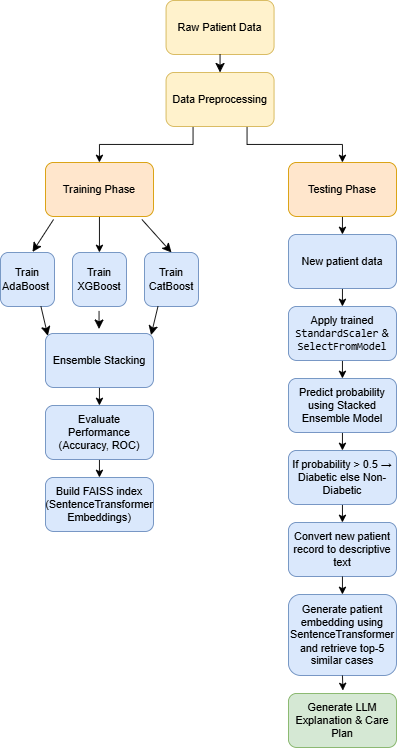

The diagram above was exported from draw.io. Its source (the exported page's mxGraphModel, read from the mxfile embedded in the PNG):
<mxGraphModel dx="1042" dy="562" grid="1" gridSize="10" guides="1" tooltips="1" connect="1" arrows="1" fold="1" page="1" pageScale="1" pageWidth="827" pageHeight="1169" math="0" shadow="0">
  <root>
    <mxCell id="0" />
    <mxCell id="1" parent="0" />
    <mxCell id="hUl81EaA033pExiyDzN9-1" value="Raw Patient Data" style="rounded=1;whiteSpace=wrap;html=1;fillColor=#fff2cc;strokeColor=#d6b656;" parent="1" vertex="1">
      <mxGeometry x="354" y="60" width="120" height="60" as="geometry" />
    </mxCell>
    <mxCell id="hUl81EaA033pExiyDzN9-23" style="edgeStyle=none;curved=1;rounded=0;orthogonalLoop=1;jettySize=auto;html=1;exitX=0.893;exitY=1.056;exitDx=0;exitDy=0;entryX=0.5;entryY=0;entryDx=0;entryDy=0;fontSize=12;startSize=8;endSize=8;exitPerimeter=0;" parent="1" source="1-Qhz_LIzOgeipAXwDp_-1" target="hUl81EaA033pExiyDzN9-5" edge="1">
      <mxGeometry relative="1" as="geometry">
        <mxPoint x="350" y="310" as="sourcePoint" />
      </mxGeometry>
    </mxCell>
    <mxCell id="1-Qhz_LIzOgeipAXwDp_-12" style="edgeStyle=orthogonalEdgeStyle;rounded=0;orthogonalLoop=1;jettySize=auto;html=1;exitX=0.75;exitY=1;exitDx=0;exitDy=0;" parent="1" source="hUl81EaA033pExiyDzN9-2" target="1-Qhz_LIzOgeipAXwDp_-2" edge="1">
      <mxGeometry relative="1" as="geometry" />
    </mxCell>
    <mxCell id="1-Qhz_LIzOgeipAXwDp_-13" style="edgeStyle=orthogonalEdgeStyle;rounded=0;orthogonalLoop=1;jettySize=auto;html=1;exitX=0.25;exitY=1;exitDx=0;exitDy=0;" parent="1" source="hUl81EaA033pExiyDzN9-2" target="1-Qhz_LIzOgeipAXwDp_-1" edge="1">
      <mxGeometry relative="1" as="geometry" />
    </mxCell>
    <mxCell id="hUl81EaA033pExiyDzN9-2" value="Data Preprocessing" style="rounded=1;whiteSpace=wrap;html=1;fillColor=#fff2cc;strokeColor=#d6b656;" parent="1" vertex="1">
      <mxGeometry x="354" y="140" width="120" height="60" as="geometry" />
    </mxCell>
    <mxCell id="hUl81EaA033pExiyDzN9-3" value="Train AdaBoost&amp;nbsp;" style="rounded=1;whiteSpace=wrap;html=1;fillColor=#dae8fc;strokeColor=#6c8ebf;" parent="1" vertex="1">
      <mxGeometry x="170" y="340" width="60" height="60" as="geometry" />
    </mxCell>
    <mxCell id="hUl81EaA033pExiyDzN9-4" value="Train XGBoost" style="rounded=1;whiteSpace=wrap;html=1;fillColor=#dae8fc;strokeColor=#6c8ebf;" parent="1" vertex="1">
      <mxGeometry x="250" y="340" width="60" height="60" as="geometry" />
    </mxCell>
    <mxCell id="hUl81EaA033pExiyDzN9-5" value="Train CatBoost" style="rounded=1;whiteSpace=wrap;html=1;fillColor=#dae8fc;strokeColor=#6c8ebf;" parent="1" vertex="1">
      <mxGeometry x="330" y="340" width="60" height="60" as="geometry" />
    </mxCell>
    <mxCell id="1-Qhz_LIzOgeipAXwDp_-31" style="edgeStyle=orthogonalEdgeStyle;rounded=0;orthogonalLoop=1;jettySize=auto;html=1;exitX=0.5;exitY=1;exitDx=0;exitDy=0;entryX=0.5;entryY=0;entryDx=0;entryDy=0;" parent="1" source="hUl81EaA033pExiyDzN9-6" target="1-Qhz_LIzOgeipAXwDp_-7" edge="1">
      <mxGeometry relative="1" as="geometry" />
    </mxCell>
    <mxCell id="hUl81EaA033pExiyDzN9-6" value="Ensemble Stacking" style="rounded=1;whiteSpace=wrap;html=1;fillColor=#dae8fc;strokeColor=#6c8ebf;" parent="1" vertex="1">
      <mxGeometry x="220" y="430" width="120" height="60" as="geometry" />
    </mxCell>
    <mxCell id="hUl81EaA033pExiyDzN9-13" value="" style="endArrow=classic;html=1;rounded=0;fontSize=12;startSize=8;endSize=8;curved=1;exitX=0.5;exitY=1;exitDx=0;exitDy=0;entryX=0.5;entryY=0;entryDx=0;entryDy=0;" parent="1" source="hUl81EaA033pExiyDzN9-1" target="hUl81EaA033pExiyDzN9-2" edge="1">
      <mxGeometry width="50" height="50" relative="1" as="geometry">
        <mxPoint x="520" y="200" as="sourcePoint" />
        <mxPoint x="570" y="150" as="targetPoint" />
      </mxGeometry>
    </mxCell>
    <mxCell id="hUl81EaA033pExiyDzN9-15" value="" style="endArrow=classic;html=1;rounded=0;fontSize=12;startSize=8;endSize=8;curved=1;exitX=0.5;exitY=1;exitDx=0;exitDy=0;entryX=0.5;entryY=0;entryDx=0;entryDy=0;" parent="1" edge="1">
      <mxGeometry width="50" height="50" relative="1" as="geometry">
        <mxPoint x="279.55" y="405" as="sourcePoint" />
        <mxPoint x="279.55" y="425" as="targetPoint" />
      </mxGeometry>
    </mxCell>
    <mxCell id="hUl81EaA033pExiyDzN9-22" style="edgeStyle=none;curved=1;rounded=0;orthogonalLoop=1;jettySize=auto;html=1;exitX=0.075;exitY=1.056;exitDx=0;exitDy=0;entryX=0.594;entryY=-0.01;entryDx=0;entryDy=0;entryPerimeter=0;fontSize=12;startSize=8;endSize=8;exitPerimeter=0;" parent="1" source="1-Qhz_LIzOgeipAXwDp_-1" target="hUl81EaA033pExiyDzN9-3" edge="1">
      <mxGeometry relative="1" as="geometry">
        <mxPoint x="230" y="310" as="sourcePoint" />
      </mxGeometry>
    </mxCell>
    <mxCell id="hUl81EaA033pExiyDzN9-24" style="edgeStyle=none;curved=1;rounded=0;orthogonalLoop=1;jettySize=auto;html=1;exitX=0.75;exitY=1;exitDx=0;exitDy=0;entryX=0.022;entryY=0.042;entryDx=0;entryDy=0;entryPerimeter=0;fontSize=12;startSize=8;endSize=8;" parent="1" source="hUl81EaA033pExiyDzN9-3" target="hUl81EaA033pExiyDzN9-6" edge="1">
      <mxGeometry relative="1" as="geometry" />
    </mxCell>
    <mxCell id="hUl81EaA033pExiyDzN9-25" style="edgeStyle=none;curved=1;rounded=0;orthogonalLoop=1;jettySize=auto;html=1;exitX=0.25;exitY=1;exitDx=0;exitDy=0;entryX=0.978;entryY=0.03;entryDx=0;entryDy=0;entryPerimeter=0;fontSize=12;startSize=8;endSize=8;" parent="1" source="hUl81EaA033pExiyDzN9-5" target="hUl81EaA033pExiyDzN9-6" edge="1">
      <mxGeometry relative="1" as="geometry" />
    </mxCell>
    <mxCell id="1-Qhz_LIzOgeipAXwDp_-6" style="edgeStyle=orthogonalEdgeStyle;rounded=0;orthogonalLoop=1;jettySize=auto;html=1;exitX=0.5;exitY=1;exitDx=0;exitDy=0;" parent="1" source="1-Qhz_LIzOgeipAXwDp_-1" target="hUl81EaA033pExiyDzN9-4" edge="1">
      <mxGeometry relative="1" as="geometry" />
    </mxCell>
    <mxCell id="1-Qhz_LIzOgeipAXwDp_-1" value="Training Phase" style="rounded=1;whiteSpace=wrap;html=1;fillColor=#ffe6cc;strokeColor=#d79b00;" parent="1" vertex="1">
      <mxGeometry x="220" y="240" width="120" height="60" as="geometry" />
    </mxCell>
    <mxCell id="1-Qhz_LIzOgeipAXwDp_-23" style="edgeStyle=orthogonalEdgeStyle;rounded=0;orthogonalLoop=1;jettySize=auto;html=1;exitX=0.5;exitY=1;exitDx=0;exitDy=0;entryX=0.5;entryY=0;entryDx=0;entryDy=0;" parent="1" source="1-Qhz_LIzOgeipAXwDp_-2" target="1-Qhz_LIzOgeipAXwDp_-14" edge="1">
      <mxGeometry relative="1" as="geometry" />
    </mxCell>
    <mxCell id="1-Qhz_LIzOgeipAXwDp_-2" value="Testing Phase" style="rounded=1;whiteSpace=wrap;html=1;fillColor=#ffe6cc;strokeColor=#d79b00;" parent="1" vertex="1">
      <mxGeometry x="490" y="240" width="120" height="60" as="geometry" />
    </mxCell>
    <mxCell id="1-Qhz_LIzOgeipAXwDp_-32" style="edgeStyle=orthogonalEdgeStyle;rounded=0;orthogonalLoop=1;jettySize=auto;html=1;exitX=0.5;exitY=1;exitDx=0;exitDy=0;entryX=0.5;entryY=0;entryDx=0;entryDy=0;" parent="1" source="1-Qhz_LIzOgeipAXwDp_-7" target="1-Qhz_LIzOgeipAXwDp_-8" edge="1">
      <mxGeometry relative="1" as="geometry" />
    </mxCell>
    <mxCell id="1-Qhz_LIzOgeipAXwDp_-7" value="Evaluate Performance&lt;div&gt;(Accuracy, ROC)&lt;/div&gt;" style="rounded=1;whiteSpace=wrap;html=1;fillColor=#dae8fc;strokeColor=#6c8ebf;" parent="1" vertex="1">
      <mxGeometry x="220" y="510" width="120" height="60" as="geometry" />
    </mxCell>
    <mxCell id="1-Qhz_LIzOgeipAXwDp_-8" value="Build FAISS index (SentenceTransformer Embeddings)" style="rounded=1;whiteSpace=wrap;html=1;fillColor=#dae8fc;strokeColor=#6c8ebf;" parent="1" vertex="1">
      <mxGeometry x="220" y="590" width="120" height="60" as="geometry" />
    </mxCell>
    <mxCell id="1-Qhz_LIzOgeipAXwDp_-24" style="edgeStyle=orthogonalEdgeStyle;rounded=0;orthogonalLoop=1;jettySize=auto;html=1;exitX=0.5;exitY=1;exitDx=0;exitDy=0;entryX=0.5;entryY=0;entryDx=0;entryDy=0;" parent="1" source="1-Qhz_LIzOgeipAXwDp_-14" target="1-Qhz_LIzOgeipAXwDp_-15" edge="1">
      <mxGeometry relative="1" as="geometry" />
    </mxCell>
    <mxCell id="1-Qhz_LIzOgeipAXwDp_-14" value="New patient data" style="rounded=1;whiteSpace=wrap;html=1;fillColor=#dae8fc;strokeColor=#6c8ebf;" parent="1" vertex="1">
      <mxGeometry x="490" y="320" width="120" height="60" as="geometry" />
    </mxCell>
    <mxCell id="1-Qhz_LIzOgeipAXwDp_-25" style="edgeStyle=orthogonalEdgeStyle;rounded=0;orthogonalLoop=1;jettySize=auto;html=1;exitX=0.5;exitY=1;exitDx=0;exitDy=0;entryX=0.5;entryY=0;entryDx=0;entryDy=0;" parent="1" source="1-Qhz_LIzOgeipAXwDp_-15" target="1-Qhz_LIzOgeipAXwDp_-16" edge="1">
      <mxGeometry relative="1" as="geometry" />
    </mxCell>
    <mxCell id="1-Qhz_LIzOgeipAXwDp_-15" value="Apply trained &lt;code data-end=&quot;1304&quot; data-start=&quot;1288&quot;&gt;StandardScaler&lt;/code&gt; &amp;amp; &lt;code data-end=&quot;1324&quot; data-start=&quot;1307&quot;&gt;SelectFromModel&lt;/code&gt;" style="rounded=1;whiteSpace=wrap;html=1;fillColor=#dae8fc;strokeColor=#6c8ebf;" parent="1" vertex="1">
      <mxGeometry x="490" y="400" width="120" height="60" as="geometry" />
    </mxCell>
    <mxCell id="1-Qhz_LIzOgeipAXwDp_-26" style="edgeStyle=orthogonalEdgeStyle;rounded=0;orthogonalLoop=1;jettySize=auto;html=1;exitX=0.5;exitY=1;exitDx=0;exitDy=0;entryX=0.5;entryY=0;entryDx=0;entryDy=0;" parent="1" source="1-Qhz_LIzOgeipAXwDp_-16" target="1-Qhz_LIzOgeipAXwDp_-17" edge="1">
      <mxGeometry relative="1" as="geometry" />
    </mxCell>
    <mxCell id="1-Qhz_LIzOgeipAXwDp_-16" value="Predict probability using Stacked Ensemble Model" style="rounded=1;whiteSpace=wrap;html=1;fillColor=#dae8fc;strokeColor=#6c8ebf;" parent="1" vertex="1">
      <mxGeometry x="490" y="480" width="120" height="60" as="geometry" />
    </mxCell>
    <mxCell id="1-Qhz_LIzOgeipAXwDp_-27" style="edgeStyle=orthogonalEdgeStyle;rounded=0;orthogonalLoop=1;jettySize=auto;html=1;exitX=0.5;exitY=1;exitDx=0;exitDy=0;entryX=0.5;entryY=0;entryDx=0;entryDy=0;" parent="1" source="1-Qhz_LIzOgeipAXwDp_-17" target="1-Qhz_LIzOgeipAXwDp_-18" edge="1">
      <mxGeometry relative="1" as="geometry" />
    </mxCell>
    <mxCell id="1-Qhz_LIzOgeipAXwDp_-17" value="If probability &amp;gt; 0.5 → Diabetic else Non-Diabetic" style="rounded=1;whiteSpace=wrap;html=1;fillColor=#dae8fc;strokeColor=#6c8ebf;" parent="1" vertex="1">
      <mxGeometry x="490" y="560" width="120" height="60" as="geometry" />
    </mxCell>
    <mxCell id="1-Qhz_LIzOgeipAXwDp_-18" value="Convert new patient record to descriptive text" style="rounded=1;whiteSpace=wrap;html=1;fillColor=#dae8fc;strokeColor=#6c8ebf;" parent="1" vertex="1">
      <mxGeometry x="490" y="640" width="120" height="60" as="geometry" />
    </mxCell>
    <mxCell id="1-Qhz_LIzOgeipAXwDp_-29" style="edgeStyle=orthogonalEdgeStyle;rounded=0;orthogonalLoop=1;jettySize=auto;html=1;exitX=0.5;exitY=1;exitDx=0;exitDy=0;entryX=0.5;entryY=0;entryDx=0;entryDy=0;" parent="1" target="1-Qhz_LIzOgeipAXwDp_-20" edge="1">
      <mxGeometry relative="1" as="geometry">
        <mxPoint x="550" y="700" as="sourcePoint" />
      </mxGeometry>
    </mxCell>
    <mxCell id="1-Qhz_LIzOgeipAXwDp_-20" value="Generate patient embedding using SentenceTransformer and retrieve top-5 similar cases" style="rounded=1;whiteSpace=wrap;html=1;fillColor=#dae8fc;strokeColor=#6c8ebf;" parent="1" vertex="1">
      <mxGeometry x="490" y="720" width="120" height="90" as="geometry" />
    </mxCell>
    <mxCell id="1-Qhz_LIzOgeipAXwDp_-22" value="Generate LLM Explanation &amp;amp; Care Plan" style="rounded=1;whiteSpace=wrap;html=1;fillColor=#d5e8d4;strokeColor=#82b366;" parent="1" vertex="1">
      <mxGeometry x="490" y="830" width="120" height="60" as="geometry" />
    </mxCell>
    <mxCell id="1-Qhz_LIzOgeipAXwDp_-30" style="edgeStyle=orthogonalEdgeStyle;rounded=0;orthogonalLoop=1;jettySize=auto;html=1;exitX=0.5;exitY=1;exitDx=0;exitDy=0;entryX=0.504;entryY=-0.055;entryDx=0;entryDy=0;entryPerimeter=0;" parent="1" source="1-Qhz_LIzOgeipAXwDp_-20" target="1-Qhz_LIzOgeipAXwDp_-22" edge="1">
      <mxGeometry relative="1" as="geometry" />
    </mxCell>
  </root>
</mxGraphModel>